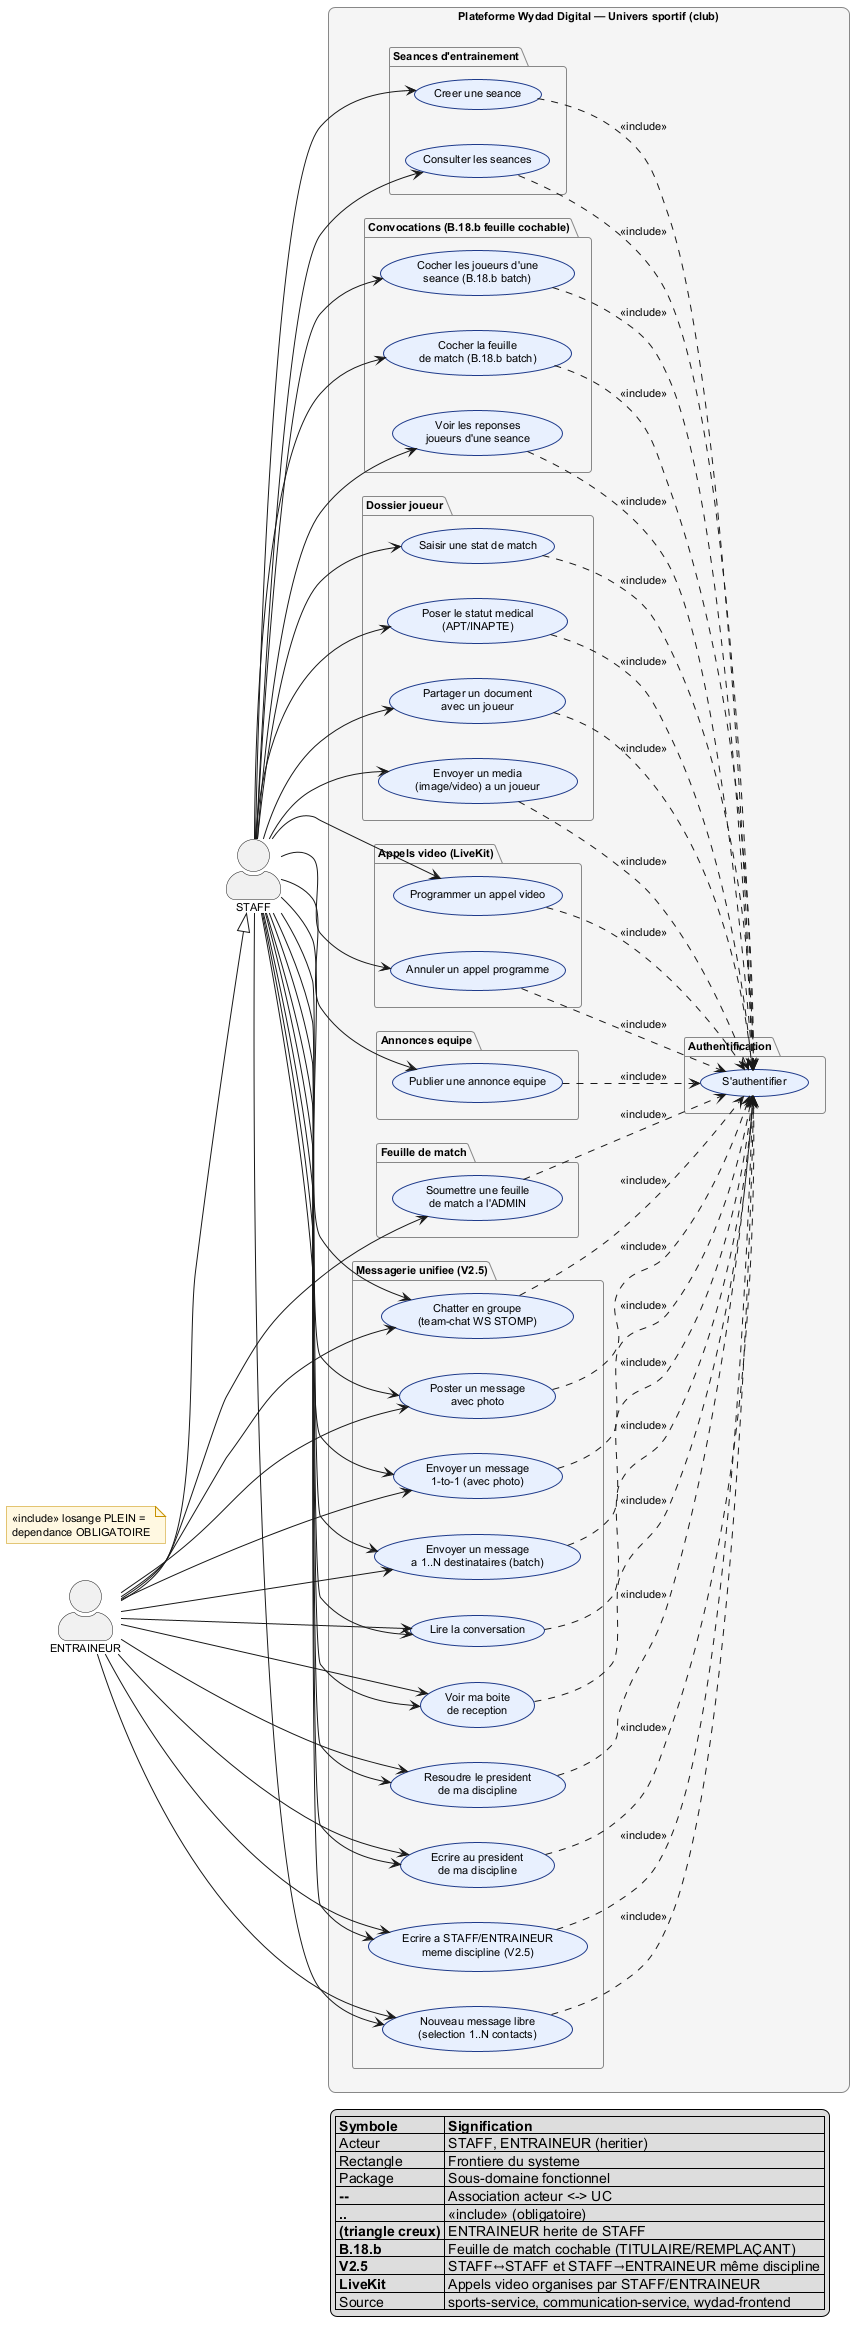

The diagram above was rendered by PlantUML. Its source (embedded in the PNG):
@startuml uc-08-club-staff-entraineur
' ============================================================
' UC-8 — DIAGRAMME DE CAS D'UTILISATION
' Côté CLUB INTERNE — Espace STAFF + ENTRAINEUR
' Source : sports-service (SessionController, MatchConvocationController,
'          StaffController, ScheduledCallController, AcademyController)
'          communication-service (MessagingController /send + /send-batch,
'          V2.5 STAFF→STAFF et STAFF→ENTRAINEUR même discipline)
'          auth-service/PressAccreditationController (B.17 interne)
'          wydad-frontend/src/app/pages/espace-staff/**
'          wydad-frontend/src/app/pages/espace-entraineur/**
' ============================================================
' Conventions UML 2.5 :
'   * swimlanes = STAFF, ENTRAINEUR
'   * ENTRAINEUR herite de STAFF (meme table staff, StaffRole.HEAD_COACH)
'   * B.18.b = feuille de match cochable (batch)
'   * V2.5 = STAFF peut écrire à STAFF/ENTRAINEUR/PRESIDENT même discipline
'   * Anti-IDOR strict sportType + category
' ============================================================

left to right direction
skinparam actorStyle awesome
skinparam rectangle {
  RoundCorner 15
  BackgroundColor #FFFFFF
  BorderColor #444444
}
skinparam package {
  BackgroundColor #F5F5F5
  BorderColor #888888
  BorderThickness 1
}
skinparam usecase {
  BackgroundColor #E8F0FE
  BorderColor #1E3A8A
  BorderThickness 1
}
skinparam note {
  BackgroundColor #FFF8E1
  BorderColor #C79100
}
skinparam defaultFontSize 11
skinparam shadowing false

' ============================================================
' ACTEURS
' ============================================================
actor "STAFF" as STA
actor "ENTRAINEUR" as ENT

' Heritage : ENTRAINEUR herite de STAFF
ENT --|> STA

' ============================================================
' SYSTEME
' ============================================================
rectangle "Plateforme Wydad Digital — Univers sportif (club)" {

  package "Authentification" {
    usecase "S'authentifier" as UC_LOGIN
  }

  package "Seances d'entrainement" {
    usecase "Creer une seance" as UC_CR_S
    usecase "Consulter les seances" as UC_LI_S
  }

  package "Convocations (B.18.b feuille cochable)" {
    usecase "Cocher les joueurs d'une\nseance (B.18.b batch)" as UC_CNV_S
    usecase "Cocher la feuille\nde match (B.18.b batch)" as UC_CNV_M
    usecase "Voir les reponses\njoueurs d'une seance" as UC_RES
  }

  package "Feuille de match" {
    usecase "Soumettre une feuille\nde match a l'ADMIN" as UC_FMS
  }

  package "Dossier joueur" {
    usecase "Saisir une stat de match" as UC_STA
    usecase "Poser le statut medical\n(APT/INAPTE)" as UC_MED
    usecase "Partager un document\navec un joueur" as UC_SHR
    usecase "Envoyer un media\n(image/video) a un joueur" as UC_MED2
  }

  package "Appels video (LiveKit)" {
    usecase "Programmer un appel video" as UC_CAL
    usecase "Annuler un appel programme" as UC_CALX
  }

  package "Annonces equipe" {
    usecase "Publier une annonce equipe" as UC_ANN
  }

  package "Messagerie unifiee (V2.5)" {
    usecase "Chatter en groupe\n(team-chat WS STOMP)" as UC_TC
    usecase "Poster un message\navec photo" as UC_TCP
    usecase "Envoyer un message\n1-to-1 (avec photo)" as UC_M1
    usecase "Envoyer un message\na 1..N destinataires (batch)" as UC_MN
    usecase "Lire la conversation" as UC_MC
    usecase "Voir ma boite\nde reception" as UC_MI
    usecase "Resoudre le president\nde ma discipline" as UC_PRES
    usecase "Ecrire au president\nde ma discipline" as UC_PW
    usecase "Ecrire a STAFF/ENTRAINEUR\nmeme discipline (V2.5)" as UC_M2
    usecase "Nouveau message libre\n(selection 1..N contacts)" as UC_NL
  }
}

' ============================================================
' INCLUDES
' ============================================================
note "<<include>> losange PLEIN =\ndependance OBLIGATOIRE" as N1

UC_CR_S  ..> UC_LOGIN : <<include>>
UC_LI_S  ..> UC_LOGIN : <<include>>
UC_CNV_S ..> UC_LOGIN : <<include>>
UC_CNV_M ..> UC_LOGIN : <<include>>
UC_RES   ..> UC_LOGIN : <<include>>
UC_FMS   ..> UC_LOGIN : <<include>>
UC_STA   ..> UC_LOGIN : <<include>>
UC_MED   ..> UC_LOGIN : <<include>>
UC_SHR   ..> UC_LOGIN : <<include>>
UC_MED2  ..> UC_LOGIN : <<include>>
UC_CAL   ..> UC_LOGIN : <<include>>
UC_CALX  ..> UC_LOGIN : <<include>>
UC_ANN   ..> UC_LOGIN : <<include>>
UC_TC    ..> UC_LOGIN : <<include>>
UC_TCP   ..> UC_LOGIN : <<include>>
UC_M1    ..> UC_LOGIN : <<include>>
UC_MN    ..> UC_LOGIN : <<include>>
UC_MC    ..> UC_LOGIN : <<include>>
UC_MI    ..> UC_LOGIN : <<include>>
UC_PRES  ..> UC_LOGIN : <<include>>
UC_PW    ..> UC_LOGIN : <<include>>
UC_M2    ..> UC_LOGIN : <<include>>
UC_NL    ..> UC_LOGIN : <<include>>

' ============================================================
' ASSOCIATIONS
' ============================================================

' --- STAFF ---
STA --> UC_CR_S
STA --> UC_LI_S
STA --> UC_CNV_S
STA --> UC_CNV_M
STA --> UC_RES
STA --> UC_STA
STA --> UC_MED
STA --> UC_SHR
STA --> UC_MED2
STA --> UC_CAL
STA --> UC_CALX
STA --> UC_ANN
STA --> UC_TC
STA --> UC_TCP
STA --> UC_M1
STA --> UC_MN
STA --> UC_MC
STA --> UC_MI
STA --> UC_PRES
STA --> UC_PW
STA --> UC_M2
STA --> UC_NL

' --- ENTRAINEUR (herite de STAFF) ---
ENT --> UC_FMS
ENT --> UC_TC
ENT --> UC_TCP
ENT --> UC_M1
ENT --> UC_MN
ENT --> UC_MC
ENT --> UC_MI
ENT --> UC_PRES
ENT --> UC_PW
ENT --> UC_M2
ENT --> UC_NL

' ============================================================
' LEGENDE
' ============================================================
legend right
  | **Symbole** | **Signification** |
  | Acteur | STAFF, ENTRAINEUR (heritier) |
  | Rectangle | Frontiere du systeme |
  | Package | Sous-domaine fonctionnel |
  | **--** | Association acteur <-> UC |
  | **..** | <<include>> (obligatoire) |
  | **(triangle creux)** | ENTRAINEUR herite de STAFF |
  | **B.18.b** | Feuille de match cochable (TITULAIRE/REMPLAÇANT) |
  | **V2.5** | STAFF↔STAFF et STAFF→ENTRAINEUR même discipline |
  | **LiveKit** | Appels video organises par STAFF/ENTRAINEUR |
  | Source | sports-service, communication-service, wydad-frontend |
endlegend

@enduml